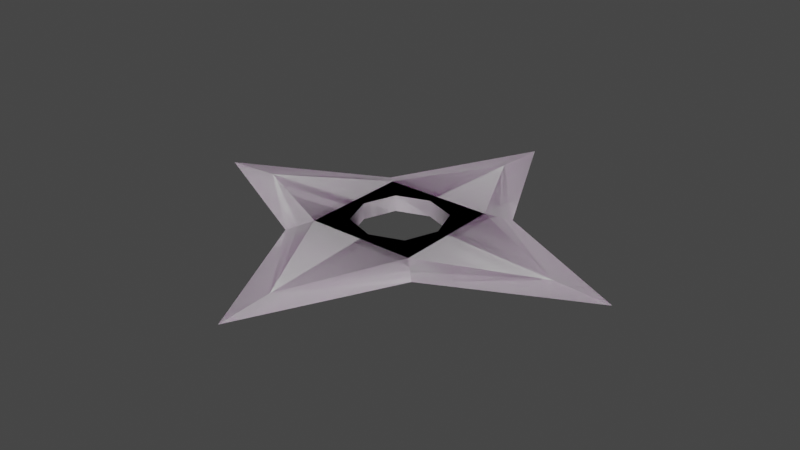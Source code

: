 # Source: ShurikenAnim.blend  (saved by Blender 2.90.8; exported with 4.5.12 LTS)
import bpy
from mathutils import Matrix  # noqa: F401  (used for matrix-valued properties, if any)

bpy.ops.wm.read_factory_settings(use_empty=True)
scene = bpy.context.scene
scene.name = 'Scene'

# ---- collections
col_collection = bpy.data.collections.new('Collection'); scene.collection.children.link(col_collection)

# ---- images (referenced by path relative to the original .blend; pixels are not part of the script)
import os
ASSET_DIR = os.environ.get("B2B_ASSET_DIR", "")  # directory of the original .blend (textures are referenced by path, not embedded)
HERE = os.path.dirname(os.path.abspath(__file__))  # packed textures are extracted next to this script under _unpacked/

def load_image(name, relpath, width, height, colorspace="sRGB"):
    """Load a texture the original file referenced (path relative to the .blend, or extracted next to this script)."""
    p = next((c for c in (os.path.join(HERE, relpath), os.path.join(ASSET_DIR, relpath)) if relpath and os.path.exists(c)), "")
    if p:
        img = bpy.data.images.load(p, check_existing=True)
        img.name = name
    else:  # same state as the original file: an image datablock whose file is absent (Cycles renders it pink)
        img = bpy.data.images.new(name, width, height)
        img.source = "FILE"
        img.filepath = "//" + (relpath or name)
    img.colorspace_settings.name = colorspace
    return img
img_weapons_basecolor = load_image('Weapons_BaseColor', 'Katana_BaseColor.png', 1024, 1024, 'sRGB')
img_weapons_normal = load_image('Weapons_Normal', 'Weapons_M_Weapons_Normal.png', 1024, 1024, 'Non-Color')

# ---- materials (node trees are filled in below, after node groups)
mat_material_001 = bpy.data.materials.new('Material.001')
mat_material_001.use_transparent_shadow = False
mat_weapons_inst = bpy.data.materials.new('Weapons_Inst')
mat_weapons_inst.use_transparent_shadow = False
mat_weapons_inst.roughness = 0.5528
mat_weapons_inst.specular_intensity = 1.0
mat_weapons_inst.metallic = 1.0

# ---- material node trees
mat_material_001.use_nodes = True; mat_material_001.node_tree.nodes.clear()
_N = mat_material_001.node_tree.nodes; _L = mat_material_001.node_tree.links
n0 = _N.new('ShaderNodeBsdfPrincipled'); n0.name = 'Principled BSDF'; n0.location = (10, 300)
n0.distribution = 'GGX'
n0.subsurface_method = 'BURLEY'
n0.inputs[3].default_value = 1.45
n0.inputs[27].default_value = (0.0, 0.0, 0.0, 1.0)
n0.inputs[28].default_value = 1.0
n1 = _N.new('ShaderNodeOutputMaterial'); n1.name = 'Material Output'; n1.location = (300, 300)
_L.new(n0.outputs[0], n1.inputs[0])
n1.is_active_output = True
mat_weapons_inst.use_nodes = True; mat_weapons_inst.node_tree.nodes.clear()
_N = mat_weapons_inst.node_tree.nodes; _L = mat_weapons_inst.node_tree.links
n0 = _N.new('ShaderNodeBsdfPrincipled'); n0.name = 'Principled BSDF'; n0.location = (10, 300)
n0.distribution = 'GGX'
n0.subsurface_method = 'BURLEY'
n0.inputs[1].default_value = 1.0
n0.inputs[2].default_value = 0.5528
n0.inputs[3].default_value = 1.45
n0.inputs[13].default_value = 1.0
n0.inputs[27].default_value = (0.0, 0.0, 0.0, 1.0)
n0.inputs[28].default_value = 1.0
n1 = _N.new('ShaderNodeOutputMaterial'); n1.name = 'Material Output'; n1.location = (300, 300)
n2 = _N.new('ShaderNodeNormalMap'); n2.name = 'Normal Map'; n2.location = (-300, -300)
n2.label = 'Normal/Map'
n3 = _N.new('ShaderNodeTexImage'); n3.name = 'Image Texture'; n3.location = (-300, 600)
n3.image = img_weapons_basecolor
n4 = _N.new('ShaderNodeTexImage'); n4.name = 'Image Texture.001'; n4.location = (-600, -900)
n4.image = img_weapons_normal
_L.new(n0.outputs[0], n1.inputs[0])
_L.new(n2.outputs[0], n0.inputs[5])
_L.new(n3.outputs[0], n0.inputs[0])
_L.new(n4.outputs[0], n2.inputs[1])
n1.is_active_output = True

# ---- world
world_world = bpy.data.worlds.new('World'); scene.world = world_world
world_world.use_nodes = True; world_world.node_tree.nodes.clear()
_N = world_world.node_tree.nodes; _L = world_world.node_tree.links
n0 = _N.new('ShaderNodeOutputWorld'); n0.name = 'World Output'; n0.location = (300, 300)
n1 = _N.new('ShaderNodeBackground'); n1.name = 'Background'; n1.location = (10, 300)
n1.inputs[0].default_value = (0.05088, 0.05088, 0.05088, 1.0)
_L.new(n1.outputs[0], n0.inputs[0])
n0.is_active_output = True
world_world.color = (0.05088, 0.05088, 0.05088)
world_world.use_sun_shadow = False
world_world.sun_shadow_jitter_overblur = 0.0

# ---- meshes
me_mesh_120 = bpy.data.meshes.new('mesh.120')
me_mesh_120.from_pydata([(5.771, 5.771, 0.2156), (0.0, 12.94, 0.4312), (4.312, 4.312, 0.8518), (0.0, 17.31, 0.2156), (5.771, -5.771, 0.2156), (12.94, -2.64e-17, 0.4312), (4.312, -4.312, 0.8518), (17.31, -1.188e-08, 0.2156), (-4.312, -4.312, 0.8518), (-12.94, -2.64e-17, 0.4312), (-5.771, -5.771, 0.2156), (-17.31, -1.188e-08, 0.2156), (0.0, -17.31, 0.2156), (0.0, -12.94, 0.4312), (-5.771, 5.771, 0.2156), (-4.312, 4.312, 0.8518), (0.0, 12.94, 7.921e-16), (4.312, 4.312, -0.4206), (12.94, 0.0, 0.0), (4.312, -4.312, -0.4206), (-12.94, 0.0, 0.0), (-4.312, -4.312, -0.4206), (0.0, -12.94, -7.921e-16), (-4.312, 4.312, -0.4206), (2.529, 2.529, 0.8518), (1.142e-08, 3.444, 0.8518), (0.0, 3.444, -0.4206), (-2.529, 2.529, 0.8518), (2.529, 2.529, -0.4206), (-2.529, 2.529, -0.4206), (3.444, 5.451e-08, 0.8518), (-3.444, 5.451e-08, 0.8518), (3.444, -6.852e-08, -0.4206), (-3.444, -6.852e-08, -0.4206), (2.529, -2.529, 0.8518), (-2.529, -2.529, 0.8518), (2.529, -2.529, -0.4206), (-2.529, -2.529, -0.4206), (1.142e-08, -3.444, 0.8518), (0.0, -3.444, -0.4206), (4.312, 6.465e-08, 0.8518), (3.871e-09, -4.312, 0.8518), (-4.312, 6.465e-08, 0.8518), (3.871e-09, 4.312, 0.8518), (0.0, 4.312, -0.4206), (4.312, -6.852e-08, -0.4206), (-4.312, -6.852e-08, -0.4206), (0.0, -4.312, -0.4206)], [], [(0, 1, 2), (1, 0, 3), (4, 5, 6), (5, 4, 7), (8, 9, 10), (11, 10, 9), (12, 4, 13), (13, 4, 6), (7, 0, 5), (5, 0, 2), (14, 9, 15), (9, 14, 11), (3, 14, 1), (15, 1, 14), (13, 10, 12), (10, 13, 8), (0, 16, 3), (16, 0, 17), (4, 18, 7), (18, 4, 19), (10, 11, 20), (20, 21, 10), (4, 12, 22), (22, 19, 4), (0, 18, 17), (0, 7, 18), (14, 20, 11), (20, 14, 23), (14, 3, 16), (16, 23, 14), (10, 22, 12), (22, 10, 21), (24, 25, 26), (27, 26, 25), (24, 26, 28), (26, 27, 29), (30, 24, 28), (31, 29, 27), (30, 28, 32), (29, 31, 33), (34, 30, 32), (35, 33, 31), (34, 32, 36), (33, 35, 37), (38, 34, 36), (35, 39, 37), (38, 36, 39), (39, 35, 38), (6, 5, 40), (5, 2, 40), (40, 34, 6), (34, 40, 30), (40, 24, 30), (40, 2, 24), (41, 6, 34), (13, 6, 41), (34, 38, 41), (41, 8, 13), (35, 41, 38), (41, 35, 8), (42, 8, 35), (9, 8, 42), (42, 35, 31), (42, 15, 9), (27, 42, 31), (42, 27, 15), (15, 27, 43), (1, 15, 43), (43, 2, 1), (43, 24, 2), (43, 27, 25), (24, 43, 25), (16, 17, 44), (44, 23, 16), (28, 44, 17), (44, 28, 26), (26, 29, 44), (29, 23, 44), (45, 28, 17), (45, 17, 18), (28, 45, 32), (45, 18, 19), (45, 36, 32), (36, 45, 19), (29, 46, 23), (46, 29, 33), (20, 23, 46), (37, 46, 33), (46, 21, 20), (21, 46, 37), (19, 47, 36), (37, 47, 21), (47, 19, 22), (22, 21, 47), (47, 37, 39), (36, 47, 39)])
me_mesh_120.polygons.foreach_set('use_smooth', [True] * 96)
_k = set([(0, 2), (0, 3), (0, 7), (0, 17), (1, 2), (1, 3), (1, 15), (2, 5), (3, 14), (3, 16), (4, 6), (4, 7), (4, 12), (4, 19), (5, 6), (5, 7), (6, 13), (7, 18), (8, 9), (8, 10), (8, 13), (9, 11), (9, 15), (10, 11), (10, 12), (10, 21), (11, 14), (11, 20), (12, 13), (12, 22), (14, 15), (14, 23), (16, 17), (16, 23), (17, 18), (18, 19), (19, 22), (20, 21), (20, 23), (21, 22), (24, 25), (24, 30), (25, 27), (26, 28), (26, 29), (27, 31), (28, 32), (29, 33), (30, 34), (31, 35), (32, 36), (33, 37), (34, 38), (35, 38), (36, 39), (37, 39)])
me_mesh_120.attributes.new('sharp_edge', 'BOOLEAN', 'EDGE').data.foreach_set('value', [ (min(e.vertices), max(e.vertices)) in _k for e in me_mesh_120.edges])
_uv = me_mesh_120.uv_layers.new(name='UVmap_0')
_uv.uv.foreach_set('vector', [0.8638, 0.9431, 0.7793, 0.9526, 0.8633, 0.9233, 0.7793, 0.9526, 0.8638, 0.9431, 0.7515, 0.9816, 0.9385, 0.8663, 0.9478, 0.9501, 0.9185, 0.8667, 0.9478, 0.9501, 0.9385, 0.8663, 0.9766, 0.978, 0.8623, 0.8113, 0.7778, 0.7839, 0.8618, 0.7915, 0.7485, 0.7557, 0.8618, 0.7915, 0.7778, 0.7839, 0.9736, 0.7539, 0.9385, 0.8663, 0.9458, 0.7826, 0.9458, 0.7826, 0.9385, 0.8663, 0.9185, 0.8667, 0.9766, 0.978, 0.8638, 0.9431, 0.9478, 0.9501, 0.9478, 0.9501, 0.8638, 0.9431, 0.8633, 0.9233, 0.7866, 0.8682, 0.7778, 0.7839, 0.8066, 0.8679, 0.7778, 0.7839, 0.7866, 0.8682, 0.7485, 0.7557, 0.7515, 0.9816, 0.7866, 0.8682, 0.7793, 0.9526, 0.8066, 0.8679, 0.7793, 0.9526, 0.7866, 0.8682, 0.9458, 0.7826, 0.8618, 0.7915, 0.9736, 0.7539, 0.8618, 0.7915, 0.9458, 0.7826, 0.8623, 0.8113, 0.6021, 0.9451, 0.6865, 0.9563, 0.7144, 0.9861, 0.6865, 0.9563, 0.6021, 0.9451, 0.6025, 0.9251, 0.5249, 0.8688, 0.5176, 0.954, 0.489, 0.9828, 0.5176, 0.954, 0.5249, 0.8688, 0.5454, 0.8691, 0.604, 0.7944, 0.7173, 0.7568, 0.6885, 0.7856, 0.6885, 0.7856, 0.604, 0.8145, 0.604, 0.7944, 0.5249, 0.8688, 0.4919, 0.7534, 0.5195, 0.7833, 0.5195, 0.7833, 0.5454, 0.8691, 0.5249, 0.8688, 0.6021, 0.9451, 0.5176, 0.954, 0.6025, 0.9251, 0.6021, 0.9451, 0.489, 0.9828, 0.5176, 0.954, 0.6816, 0.8708, 0.6885, 0.7856, 0.7173, 0.7568, 0.6885, 0.7856, 0.6816, 0.8708, 0.6606, 0.8705, 0.6816, 0.8708, 0.7144, 0.9861, 0.6865, 0.9563, 0.6865, 0.9563, 0.6606, 0.8705, 0.6816, 0.8708, 0.604, 0.7944, 0.5195, 0.7833, 0.4919, 0.7534, 0.5195, 0.7833, 0.604, 0.7944, 0.604, 0.8145, 0.6025, 0.8917, 0.6196, 0.8849, 0.626, 0.8917, 0.6279, 0.8701, 0.626, 0.8917, 0.6196, 0.8849, 0.6025, 0.8917, 0.626, 0.8917, 0.6025, 0.9011, 0.626, 0.8917, 0.6279, 0.8701, 0.6367, 0.8702, 0.5859, 0.8846, 0.6025, 0.8917, 0.6025, 0.9011, 0.6201, 0.855, 0.6367, 0.8702, 0.6279, 0.8701, 0.5859, 0.8846, 0.6025, 0.9011, 0.5801, 0.8913, 0.6367, 0.8702, 0.6201, 0.855, 0.6265, 0.8484, 0.5786, 0.8695, 0.5859, 0.8846, 0.5801, 0.8913, 0.6035, 0.8479, 0.6265, 0.8484, 0.6201, 0.855, 0.5786, 0.8695, 0.5801, 0.8913, 0.5698, 0.8694, 0.6265, 0.8484, 0.6035, 0.8479, 0.6035, 0.8385, 0.5864, 0.8547, 0.5786, 0.8695, 0.5698, 0.8694, 0.6035, 0.8479, 0.5806, 0.8479, 0.6035, 0.8385, 0.5864, 0.8547, 0.5698, 0.8694, 0.5806, 0.8479, 0.5806, 0.8479, 0.6035, 0.8479, 0.5864, 0.8547, 0.9185, 0.8667, 0.9478, 0.9501, 0.8911, 0.8949, 0.9478, 0.9501, 0.8633, 0.9233, 0.8911, 0.8949, 0.8911, 0.8949, 0.8955, 0.8669, 0.9185, 0.8667, 0.8955, 0.8669, 0.8911, 0.8949, 0.8853, 0.8893, 0.8911, 0.8949, 0.8633, 0.9001, 0.8853, 0.8893, 0.8911, 0.8949, 0.8633, 0.9233, 0.8633, 0.9001, 0.8901, 0.839, 0.9185, 0.8667, 0.8955, 0.8669, 0.9458, 0.7826, 0.9185, 0.8667, 0.8901, 0.839, 0.8955, 0.8669, 0.8848, 0.8447, 0.8901, 0.839, 0.8901, 0.839, 0.8623, 0.8113, 0.9458, 0.7826, 0.8623, 0.8345, 0.8901, 0.839, 0.8848, 0.8447, 0.8901, 0.839, 0.8623, 0.8345, 0.8623, 0.8113, 0.8345, 0.8396, 0.8623, 0.8113, 0.8623, 0.8345, 0.7778, 0.7839, 0.8623, 0.8113, 0.8345, 0.8396, 0.8345, 0.8396, 0.8623, 0.8345, 0.8398, 0.8452, 0.8345, 0.8396, 0.8066, 0.8679, 0.7778, 0.7839, 0.8296, 0.8677, 0.8345, 0.8396, 0.8398, 0.8452, 0.8345, 0.8396, 0.8296, 0.8677, 0.8066, 0.8679, 0.8066, 0.8679, 0.8296, 0.8677, 0.835, 0.8956, 0.7793, 0.9526, 0.8066, 0.8679, 0.835, 0.8956, 0.835, 0.8956, 0.8633, 0.9233, 0.7793, 0.9526, 0.835, 0.8956, 0.8633, 0.9001, 0.8633, 0.9233, 0.835, 0.8956, 0.8296, 0.8677, 0.8403, 0.8898, 0.8633, 0.9001, 0.835, 0.8956, 0.8403, 0.8898, 0.6865, 0.9563, 0.6025, 0.9251, 0.6313, 0.8978, 0.6313, 0.8978, 0.6606, 0.8705, 0.6865, 0.9563, 0.6025, 0.9011, 0.6313, 0.8978, 0.6025, 0.9251, 0.6313, 0.8978, 0.6025, 0.9011, 0.626, 0.8917, 0.626, 0.8917, 0.6367, 0.8702, 0.6313, 0.8978, 0.6367, 0.8702, 0.6606, 0.8705, 0.6313, 0.8978, 0.5742, 0.897, 0.6025, 0.9011, 0.6025, 0.9251, 0.5742, 0.897, 0.6025, 0.9251, 0.5176, 0.954, 0.6025, 0.9011, 0.5742, 0.897, 0.5801, 0.8913, 0.5742, 0.897, 0.5176, 0.954, 0.5454, 0.8691, 0.5742, 0.897, 0.5698, 0.8694, 0.5801, 0.8913, 0.5698, 0.8694, 0.5742, 0.897, 0.5454, 0.8691, 0.6367, 0.8702, 0.6323, 0.8427, 0.6606, 0.8705, 0.6323, 0.8427, 0.6367, 0.8702, 0.6265, 0.8484, 0.6885, 0.7856, 0.6606, 0.8705, 0.6323, 0.8427, 0.6035, 0.8385, 0.6323, 0.8427, 0.6265, 0.8484, 0.6323, 0.8427, 0.604, 0.8145, 0.6885, 0.7856, 0.604, 0.8145, 0.6323, 0.8427, 0.6035, 0.8385, 0.5454, 0.8691, 0.5747, 0.8418, 0.5698, 0.8694, 0.6035, 0.8385, 0.5747, 0.8418, 0.604, 0.8145, 0.5747, 0.8418, 0.5454, 0.8691, 0.5195, 0.7833, 0.5195, 0.7833, 0.604, 0.8145, 0.5747, 0.8418, 0.5747, 0.8418, 0.6035, 0.8385, 0.5806, 0.8479, 0.5698, 0.8694, 0.5747, 0.8418, 0.5806, 0.8479])
_uv.active_render = True
_uv = me_mesh_120.uv_layers.new(name='vertex_anim')
_uv.uv.foreach_set('vector', [0.01042, 0.502, 0.03125, 0.502, 0.05208, 0.502, 0.03125, 0.502, 0.01042, 0.502, 0.07292, 0.502, 0.09375, 0.502, 0.1146, 0.502, 0.1354, 0.502, 0.1146, 0.502, 0.09375, 0.502, 0.1562, 0.502, 0.1771, 0.502, 0.1979, 0.502, 0.2188, 0.502, 0.2396, 0.502, 0.2188, 0.502, 0.1979, 0.502, 0.2604, 0.502, 0.09375, 0.502, 0.2812, 0.502, 0.2812, 0.502, 0.09375, 0.502, 0.1354, 0.502, 0.1562, 0.502, 0.01042, 0.502, 0.1146, 0.502, 0.1146, 0.502, 0.01042, 0.502, 0.05208, 0.502, 0.3021, 0.502, 0.1979, 0.502, 0.3229, 0.502, 0.1979, 0.502, 0.3021, 0.502, 0.2396, 0.502, 0.07292, 0.502, 0.3021, 0.502, 0.03125, 0.502, 0.3229, 0.502, 0.03125, 0.502, 0.3021, 0.502, 0.2812, 0.502, 0.2188, 0.502, 0.2604, 0.502, 0.2188, 0.502, 0.2812, 0.502, 0.1771, 0.502, 0.01042, 0.502, 0.3438, 0.502, 0.07292, 0.502, 0.3438, 0.502, 0.01042, 0.502, 0.3646, 0.502, 0.09375, 0.502, 0.3854, 0.502, 0.1562, 0.502, 0.3854, 0.502, 0.09375, 0.502, 0.4062, 0.502, 0.2188, 0.502, 0.2396, 0.502, 0.4271, 0.502, 0.4271, 0.502, 0.4479, 0.502, 0.2188, 0.502, 0.09375, 0.502, 0.2604, 0.502, 0.4688, 0.502, 0.4688, 0.502, 0.4062, 0.502, 0.09375, 0.502, 0.01042, 0.502, 0.3854, 0.502, 0.3646, 0.502, 0.01042, 0.502, 0.1562, 0.502, 0.3854, 0.502, 0.3021, 0.502, 0.4271, 0.502, 0.2396, 0.502, 0.4271, 0.502, 0.3021, 0.502, 0.4896, 0.502, 0.3021, 0.502, 0.07292, 0.502, 0.3438, 0.502, 0.3438, 0.502, 0.4896, 0.502, 0.3021, 0.502, 0.2188, 0.502, 0.4688, 0.502, 0.2604, 0.502, 0.4688, 0.502, 0.2188, 0.502, 0.4479, 0.502, 0.5104, 0.502, 0.5312, 0.502, 0.5521, 0.502, 0.5729, 0.502, 0.5521, 0.502, 0.5312, 0.502, 0.5104, 0.502, 0.5521, 0.502, 0.5938, 0.502, 0.5521, 0.502, 0.5729, 0.502, 0.6146, 0.502, 0.6354, 0.502, 0.5104, 0.502, 0.5938, 0.502, 0.6562, 0.502, 0.6146, 0.502, 0.5729, 0.502, 0.6354, 0.502, 0.5938, 0.502, 0.6771, 0.502, 0.6146, 0.502, 0.6562, 0.502, 0.6979, 0.502, 0.7188, 0.502, 0.6354, 0.502, 0.6771, 0.502, 0.7396, 0.502, 0.6979, 0.502, 0.6562, 0.502, 0.7188, 0.502, 0.6771, 0.502, 0.7604, 0.502, 0.6979, 0.502, 0.7396, 0.502, 0.7812, 0.502, 0.8021, 0.502, 0.7188, 0.502, 0.7604, 0.502, 0.7396, 0.502, 0.8229, 0.502, 0.7812, 0.502, 0.8021, 0.502, 0.7604, 0.502, 0.8229, 0.502, 0.8229, 0.502, 0.7396, 0.502, 0.8021, 0.502, 0.1354, 0.502, 0.1146, 0.502, 0.8438, 0.502, 0.1146, 0.502, 0.05208, 0.502, 0.8438, 0.502, 0.8438, 0.502, 0.7188, 0.502, 0.1354, 0.502, 0.7188, 0.502, 0.8438, 0.502, 0.6354, 0.502, 0.8438, 0.502, 0.5104, 0.502, 0.6354, 0.502, 0.8438, 0.502, 0.05208, 0.502, 0.5104, 0.502, 0.8646, 0.502, 0.1354, 0.502, 0.7188, 0.502, 0.2812, 0.502, 0.1354, 0.502, 0.8646, 0.502, 0.7188, 0.502, 0.8021, 0.502, 0.8646, 0.502, 0.8646, 0.502, 0.1771, 0.502, 0.2812, 0.502, 0.7396, 0.502, 0.8646, 0.502, 0.8021, 0.502, 0.8646, 0.502, 0.7396, 0.502, 0.1771, 0.502, 0.8854, 0.502, 0.1771, 0.502, 0.7396, 0.502, 0.1979, 0.502, 0.1771, 0.502, 0.8854, 0.502, 0.8854, 0.502, 0.7396, 0.502, 0.6562, 0.502, 0.8854, 0.502, 0.3229, 0.502, 0.1979, 0.502, 0.5729, 0.502, 0.8854, 0.502, 0.6562, 0.502, 0.8854, 0.502, 0.5729, 0.502, 0.3229, 0.502, 0.3229, 0.502, 0.5729, 0.502, 0.9062, 0.502, 0.03125, 0.502, 0.3229, 0.502, 0.9062, 0.502, 0.9062, 0.502, 0.05208, 0.502, 0.03125, 0.502, 0.9062, 0.502, 0.5104, 0.502, 0.05208, 0.502, 0.9062, 0.502, 0.5729, 0.502, 0.5312, 0.502, 0.5104, 0.502, 0.9062, 0.502, 0.5312, 0.502, 0.3438, 0.502, 0.3646, 0.502, 0.9271, 0.502, 0.9271, 0.502, 0.4896, 0.502, 0.3438, 0.502, 0.5938, 0.502, 0.9271, 0.502, 0.3646, 0.502, 0.9271, 0.502, 0.5938, 0.502, 0.5521, 0.502, 0.5521, 0.502, 0.6146, 0.502, 0.9271, 0.502, 0.6146, 0.502, 0.4896, 0.502, 0.9271, 0.502, 0.9479, 0.502, 0.5938, 0.502, 0.3646, 0.502, 0.9479, 0.502, 0.3646, 0.502, 0.3854, 0.502, 0.5938, 0.502, 0.9479, 0.502, 0.6771, 0.502, 0.9479, 0.502, 0.3854, 0.502, 0.4062, 0.502, 0.9479, 0.502, 0.7604, 0.502, 0.6771, 0.502, 0.7604, 0.502, 0.9479, 0.502, 0.4062, 0.502, 0.6146, 0.502, 0.9688, 0.502, 0.4896, 0.502, 0.9688, 0.502, 0.6146, 0.502, 0.6979, 0.502, 0.4271, 0.502, 0.4896, 0.502, 0.9688, 0.502, 0.7812, 0.502, 0.9688, 0.502, 0.6979, 0.502, 0.9688, 0.502, 0.4479, 0.502, 0.4271, 0.502, 0.4479, 0.502, 0.9688, 0.502, 0.7812, 0.502, 0.4062, 0.502, 0.9896, 0.502, 0.7604, 0.502, 0.7812, 0.502, 0.9896, 0.502, 0.4479, 0.502, 0.9896, 0.502, 0.4062, 0.502, 0.4688, 0.502, 0.4688, 0.502, 0.4479, 0.502, 0.9896, 0.502, 0.9896, 0.502, 0.7812, 0.502, 0.8229, 0.502, 0.7604, 0.502, 0.9896, 0.502, 0.8229, 0.502])
me_mesh_120.materials.append(mat_material_001)
me_mesh_120.use_remesh_fix_poles = True
me_mesh_120.use_remesh_preserve_attributes = False
me_mesh_120.use_mirror_vertex_groups = False
me_mesh_120.update()
me_mesh_120.normals_split_custom_set([tuple(v) for v in zip(*[iter([0.1648, 0.102, 0.981, 0.1648, 0.102, 0.981, 0.1648, 0.102, 0.981, 0.1648, 0.102, 0.981, 0.1648, 0.102, 0.981, 0.1648, 0.102, 0.981, 0.102, -0.1648, 0.981, 0.102, -0.1648, 0.981, 0.1021, -0.1648, 0.981, 0.102, -0.1648, 0.981, 0.102, -0.1648, 0.981, 0.102, -0.1648, 0.981, -0.102, -0.1648, 0.981, -0.102, -0.1648, 0.981, -0.102, -0.1648, 0.981, -0.102, -0.1648, 0.981, -0.102, -0.1648, 0.981, -0.102, -0.1648, 0.981, 0.1648, -0.102, 0.981, 0.1648, -0.102, 0.981, 0.1648, -0.102, 0.981, 0.1648, -0.102, 0.981, 0.1648, -0.102, 0.981, 0.1648, -0.102, 0.981, 0.102, 0.1648, 0.981, 0.102, 0.1648, 0.981, 0.102, 0.1648, 0.981, 0.102, 0.1648, 0.981, 0.102, 0.1648, 0.981, 0.102, 0.1648, 0.981, -0.102, 0.1648, 0.981, -0.102, 0.1648, 0.981, -0.102, 0.1648, 0.981, -0.102, 0.1648, 0.981, -0.102, 0.1648, 0.981, -0.102, 0.1648, 0.981, -0.1648, 0.102, 0.981, -0.1648, 0.102, 0.981, -0.1648, 0.102, 0.981, -0.1648, 0.102, 0.981, -0.1648, 0.102, 0.981, -0.1648, 0.102, 0.981, -0.1648, -0.102, 0.981, -0.1648, -0.102, 0.981, -0.1648, -0.102, 0.981, -0.1648, -0.102, 0.981, -0.1648, -0.102, 0.981, -0.1648, -0.1021, 0.981, 0.1648, 0.102, -0.981, 0.1648, 0.102, -0.981, 0.1648, 0.102, -0.981, 0.1648, 0.102, -0.981, 0.1648, 0.102, -0.981, 0.1648, 0.102, -0.981, 0.102, -0.1648, -0.981, 0.102, -0.1648, -0.981, 0.102, -0.1648, -0.981, 0.102, -0.1648, -0.981, 0.102, -0.1648, -0.981, 0.102, -0.1648, -0.981, -0.102, -0.1648, -0.981, -0.102, -0.1648, -0.981, -0.102, -0.1648, -0.981, -0.102, -0.1648, -0.981, -0.102, -0.1648, -0.981, -0.102, -0.1648, -0.981, 0.1648, -0.102, -0.981, 0.1648, -0.102, -0.981, 0.1648, -0.102, -0.981, 0.1648, -0.102, -0.981, 0.1648, -0.102, -0.981, 0.1648, -0.102, -0.981, 0.102, 0.1648, -0.981, 0.102, 0.1648, -0.981, 0.1021, 0.1648, -0.981, 0.102, 0.1648, -0.981, 0.102, 0.1648, -0.981, 0.102, 0.1648, -0.981, -0.102, 0.1648, -0.981, -0.102, 0.1648, -0.981, -0.102, 0.1648, -0.981, -0.102, 0.1648, -0.981, -0.102, 0.1648, -0.981, -0.102, 0.1648, -0.981, -0.1648, 0.102, -0.981, -0.1648, 0.102, -0.981, -0.1648, 0.102, -0.981, -0.1648, 0.102, -0.981, -0.1648, 0.1021, -0.981, -0.1648, 0.102, -0.981, -0.1648, -0.102, -0.981, -0.1648, -0.102, -0.981, -0.1648, -0.102, -0.981, -0.1648, -0.102, -0.981, -0.1648, -0.102, -0.981, -0.1648, -0.102, -0.981, -0.7071, -0.7071, 3.017e-07, -2.018e-08, -1.0, 1.203e-15, 5.045e-09, -1.0, 1.668e-07, 0.7071, -0.7071, 2.946e-07, 5.045e-09, -1.0, 1.668e-07, -2.018e-08, -1.0, 1.203e-15, -0.7071, -0.7071, 3.017e-07, 5.045e-09, -1.0, 1.668e-07, -0.7071, -0.7071, 3.631e-07, 5.045e-09, -1.0, 1.668e-07, 0.7071, -0.7071, 2.946e-07, 0.7071, -0.7071, 3.631e-07, -1.0, 6.578e-06, 2.085e-08, -0.7071, -0.7071, 3.017e-07, -0.7071, -0.7071, 3.631e-07, 1.0, 6.583e-06, 2.085e-08, 0.7071, -0.7071, 3.631e-07, 0.7071, -0.7071, 2.946e-07, -1.0, 6.578e-06, 2.085e-08, -0.7071, -0.7071, 3.631e-07, -1.0, -6.517e-06, -2.085e-08, 0.7071, -0.7071, 3.631e-07, 1.0, 6.583e-06, 2.085e-08, 1.0, -6.502e-06, -2.085e-08, -0.7071, 0.7071, -3.631e-07, -1.0, 6.578e-06, 2.085e-08, -1.0, -6.517e-06, -2.085e-08, 0.7071, 0.7071, -1.419e-07, 1.0, -6.502e-06, -2.085e-08, 1.0, 6.583e-06, 2.085e-08, -0.7071, 0.7071, -3.631e-07, -1.0, -6.517e-06, -2.085e-08, -0.7071, 0.7071, -2.982e-07, 1.0, -6.502e-06, -2.085e-08, 0.7071, 0.7071, -1.419e-07, 0.7071, 0.7071, -7.695e-08, 6.881e-06, 1.0, -3.798e-07, -0.7071, 0.7071, -3.631e-07, -0.7071, 0.7071, -2.982e-07, 0.7071, 0.7071, -1.419e-07, -6.82e-06, 1.0, -2.13e-07, 0.7071, 0.7071, -7.695e-08, 6.881e-06, 1.0, -3.798e-07, -0.7071, 0.7071, -2.982e-07, -6.82e-06, 1.0, -2.13e-07, -6.82e-06, 1.0, -2.13e-07, 0.7071, 0.7071, -1.419e-07, 6.881e-06, 1.0, -3.798e-07, 0.01577, -0.01577, 0.9998, 0.04717, -3.056e-08, 0.9989, 0.02378, -1.181e-07, 0.9997, 0.04717, -3.056e-08, 0.9989, 0.01577, 0.01577, 0.9998, 0.02378, -1.181e-07, 0.9997, 0.02378, -1.181e-07, 0.9997, -5.695e-07, 3.208e-07, 1.0, 0.01577, -0.01577, 0.9998, -5.695e-07, 3.208e-07, 1.0, 0.02378, -1.181e-07, 0.9997, 3.297e-07, -1.261e-06, 1.0, 0.02378, -1.181e-07, 0.9997, 7.549e-07, 4.944e-07, 1.0, 3.297e-07, -1.261e-06, 1.0, 0.02378, -1.181e-07, 0.9997, 0.01577, 0.01577, 0.9998, 7.549e-07, 4.944e-07, 1.0, -4.189e-08, -0.02368, 0.9997, 0.01577, -0.01577, 0.9998, -5.695e-07, 3.208e-07, 1.0, -6.636e-09, -0.04717, 0.9989, 0.01577, -0.01577, 0.9998, -4.189e-08, -0.02368, 0.9997, -5.695e-07, 3.208e-07, 1.0, 0.0, 2.128e-06, 1.0, -4.189e-08, -0.02368, 0.9997, -4.189e-08, -0.02368, 0.9997, -0.01577, -0.01577, 0.9998, -6.636e-09, -0.04717, 0.9989, 5.431e-07, 2.918e-07, 1.0, -4.189e-08, -0.02368, 0.9997, 0.0, 2.128e-06, 1.0, -4.189e-08, -0.02368, 0.9997, 5.431e-07, 2.918e-07, 1.0, -0.01577, -0.01577, 0.9998, -0.02368, -4.762e-08, 0.9997, -0.01577, -0.01577, 0.9998, 5.431e-07, 2.918e-07, 1.0, -0.04717, 3.265e-08, 0.9989, -0.01577, -0.01577, 0.9998, -0.02368, -4.762e-08, 0.9997, -0.02368, -4.762e-08, 0.9997, 5.431e-07, 2.918e-07, 1.0, -3.218e-07, -1.261e-06, 1.0, -0.02368, -4.762e-08, 0.9997, -0.01577, 0.01577, 0.9998, -0.04717, 3.265e-08, 0.9989, -7.544e-07, 4.944e-07, 1.0, -0.02368, -4.762e-08, 0.9997, -3.218e-07, -1.261e-06, 1.0, -0.02368, -4.762e-08, 0.9997, -7.544e-07, 4.944e-07, 1.0, -0.01577, 0.01577, 0.9998, -0.01577, 0.01577, 0.9998, -7.544e-07, 4.944e-07, 1.0, 2.782e-08, 0.02378, 0.9997, 3.615e-08, 0.04722, 0.9989, -0.01577, 0.01577, 0.9998, 2.782e-08, 0.02378, 0.9997, 2.782e-08, 0.02378, 0.9997, 0.01577, 0.01577, 0.9998, 3.615e-08, 0.04722, 0.9989, 2.782e-08, 0.02378, 0.9997, 7.549e-07, 4.944e-07, 1.0, 0.01577, 0.01577, 0.9998, 2.782e-08, 0.02378, 0.9997, -7.544e-07, 4.944e-07, 1.0, 0.0, 2.677e-06, 1.0, 7.549e-07, 4.944e-07, 1.0, 2.782e-08, 0.02378, 0.9997, 0.0, 2.677e-06, 1.0, -3.714e-08, 0.04717, -0.9989, 0.01577, 0.01577, -0.9998, -1.905e-07, 0.02368, -0.9997, -1.905e-07, 0.02368, -0.9997, -0.01577, 0.01577, -0.9998, -3.714e-08, 0.04717, -0.9989, -6.772e-07, -4.217e-07, -1.0, -1.905e-07, 0.02368, -0.9997, 0.01577, 0.01577, -0.9998, -1.905e-07, 0.02368, -0.9997, -6.772e-07, -4.217e-07, -1.0, 1.357e-08, -2.196e-06, -1.0, 1.357e-08, -2.196e-06, -1.0, 6.723e-07, -4.217e-07, -1.0, -1.905e-07, 0.02368, -0.9997, 6.723e-07, -4.217e-07, -1.0, -0.01577, 0.01577, -0.9998, -1.905e-07, 0.02368, -0.9997, 0.02378, 1.446e-07, -0.9997, -6.772e-07, -4.217e-07, -1.0, 0.01577, 0.01577, -0.9998, 0.02378, 1.446e-07, -0.9997, 0.01577, 0.01577, -0.9998, 0.04717, 4.016e-09, -0.9989, -6.772e-07, -4.217e-07, -1.0, 0.02378, 1.446e-07, -0.9997, 0.0, 1.344e-06, -1.0, 0.02378, 1.446e-07, -0.9997, 0.04717, 4.016e-09, -0.9989, 0.01577, -0.01577, -0.9998, 0.02378, 1.446e-07, -0.9997, 6.821e-07, -4.217e-07, -1.0, 0.0, 1.344e-06, -1.0, 6.821e-07, -4.217e-07, -1.0, 0.02378, 1.446e-07, -0.9997, 0.01577, -0.01577, -0.9998, 6.723e-07, -4.217e-07, -1.0, -0.02368, 7.472e-08, -0.9997, -0.01577, 0.01577, -0.9998, -0.02368, 7.472e-08, -0.9997, 6.723e-07, -4.217e-07, -1.0, 0.0, 1.344e-06, -1.0, -0.04717, -2.87e-08, -0.9989, -0.01577, 0.01577, -0.9998, -0.02368, 7.472e-08, -0.9997, -6.821e-07, -4.217e-07, -1.0, -0.02368, 7.472e-08, -0.9997, 0.0, 1.344e-06, -1.0, -0.02368, 7.472e-08, -0.9997, -0.01577, -0.01577, -0.9998, -0.04717, -2.87e-08, -0.9989, -0.01577, -0.01577, -0.9998, -0.02368, 7.472e-08, -0.9997, -6.821e-07, -4.217e-07, -1.0, 0.01577, -0.01577, -0.9998, -3.731e-08, -0.02378, -0.9997, 6.821e-07, -4.217e-07, -1.0, -6.821e-07, -4.217e-07, -1.0, -3.731e-08, -0.02378, -0.9997, -0.01577, -0.01577, -0.9998, -3.731e-08, -0.02378, -0.9997, 0.01577, -0.01577, -0.9998, 3.615e-08, -0.04722, -0.9989, 3.615e-08, -0.04722, -0.9989, -0.01577, -0.01577, -0.9998, -3.731e-08, -0.02378, -0.9997, -3.731e-08, -0.02378, -0.9997, -6.821e-07, -4.217e-07, -1.0, 0.0, -2.196e-06, -1.0, 6.821e-07, -4.217e-07, -1.0, -3.731e-08, -0.02378, -0.9997, 0.0, -2.196e-06, -1.0])] * 3)])
me_shuriken = bpy.data.meshes.new('Shuriken')
me_shuriken.from_pydata([(5.771, 5.771, 0.2156), (0.0, 12.94, 0.4312), (4.312, 4.312, 0.8518), (0.0, 17.31, 0.2156), (5.771, -5.771, 0.2156), (12.94, -2.64e-17, 0.4312), (4.312, -4.312, 0.8518), (17.31, -1.188e-08, 0.2156), (-4.312, -4.312, 0.8518), (-12.94, -2.64e-17, 0.4312), (-5.771, -5.771, 0.2156), (-17.31, -1.188e-08, 0.2156), (0.0, -17.31, 0.2156), (0.0, -12.94, 0.4312), (-5.771, 5.771, 0.2156), (-4.312, 4.312, 0.8518), (0.0, 12.94, 7.921e-16), (4.312, 4.312, -0.4206), (12.94, 0.0, 0.0), (4.312, -4.312, -0.4206), (-12.94, 0.0, 0.0), (-4.312, -4.312, -0.4206), (0.0, -12.94, -7.921e-16), (-4.312, 4.312, -0.4206), (2.529, 2.529, 0.8518), (1.142e-08, 3.444, 0.8518), (0.0, 3.444, -0.4206), (-2.529, 2.529, 0.8518), (2.529, 2.529, -0.4206), (-2.529, 2.529, -0.4206), (3.444, 5.451e-08, 0.8518), (-3.444, 5.451e-08, 0.8518), (3.444, -6.852e-08, -0.4206), (-3.444, -6.852e-08, -0.4206), (2.529, -2.529, 0.8518), (-2.529, -2.529, 0.8518), (2.529, -2.529, -0.4206), (-2.529, -2.529, -0.4206), (1.142e-08, -3.444, 0.8518), (0.0, -3.444, -0.4206), (4.312, 6.465e-08, 0.8518), (3.871e-09, -4.312, 0.8518), (-4.312, 6.465e-08, 0.8518), (3.871e-09, 4.312, 0.8518), (0.0, 4.312, -0.4206), (4.312, -6.852e-08, -0.4206), (-4.312, -6.852e-08, -0.4206), (0.0, -4.312, -0.4206)], [], [(0, 1, 2), (1, 0, 3), (4, 5, 6), (5, 4, 7), (8, 9, 10), (11, 10, 9), (12, 4, 13), (13, 4, 6), (7, 0, 5), (5, 0, 2), (14, 9, 15), (9, 14, 11), (3, 14, 1), (15, 1, 14), (13, 10, 12), (10, 13, 8), (0, 16, 3), (16, 0, 17), (4, 18, 7), (18, 4, 19), (10, 11, 20), (20, 21, 10), (4, 12, 22), (22, 19, 4), (0, 18, 17), (0, 7, 18), (14, 20, 11), (20, 14, 23), (14, 3, 16), (16, 23, 14), (10, 22, 12), (22, 10, 21), (24, 25, 26), (27, 26, 25), (24, 26, 28), (26, 27, 29), (30, 24, 28), (31, 29, 27), (30, 28, 32), (29, 31, 33), (34, 30, 32), (35, 33, 31), (34, 32, 36), (33, 35, 37), (38, 34, 36), (35, 39, 37), (38, 36, 39), (39, 35, 38), (6, 5, 40), (5, 2, 40), (40, 34, 6), (34, 40, 30), (40, 24, 30), (40, 2, 24), (41, 6, 34), (13, 6, 41), (34, 38, 41), (41, 8, 13), (35, 41, 38), (41, 35, 8), (42, 8, 35), (9, 8, 42), (42, 35, 31), (42, 15, 9), (27, 42, 31), (42, 27, 15), (15, 27, 43), (1, 15, 43), (43, 2, 1), (43, 24, 2), (43, 27, 25), (24, 43, 25), (16, 17, 44), (44, 23, 16), (28, 44, 17), (44, 28, 26), (26, 29, 44), (29, 23, 44), (45, 28, 17), (45, 17, 18), (28, 45, 32), (45, 18, 19), (45, 36, 32), (36, 45, 19), (29, 46, 23), (46, 29, 33), (20, 23, 46), (37, 46, 33), (46, 21, 20), (21, 46, 37), (19, 47, 36), (37, 47, 21), (47, 19, 22), (22, 21, 47), (47, 37, 39), (36, 47, 39)])
me_shuriken.polygons.foreach_set('use_smooth', [True] * 96)
_k = set([(0, 2), (0, 3), (0, 7), (0, 17), (1, 2), (1, 3), (1, 15), (2, 5), (3, 14), (3, 16), (4, 6), (4, 7), (4, 12), (4, 19), (5, 6), (5, 7), (6, 13), (7, 18), (8, 9), (8, 10), (8, 13), (9, 11), (9, 15), (10, 11), (10, 12), (10, 21), (11, 14), (11, 20), (12, 13), (12, 22), (14, 15), (14, 23), (16, 17), (16, 23), (17, 18), (18, 19), (19, 22), (20, 21), (20, 23), (21, 22), (24, 25), (24, 30), (25, 27), (26, 28), (26, 29), (27, 31), (28, 32), (29, 33), (30, 34), (31, 35), (32, 36), (33, 37), (34, 38), (35, 38), (36, 39), (37, 39)])
me_shuriken.attributes.new('sharp_edge', 'BOOLEAN', 'EDGE').data.foreach_set('value', [ (min(e.vertices), max(e.vertices)) in _k for e in me_shuriken.edges])
_uv = me_shuriken.uv_layers.new(name='UVmap_0')
_uv.uv.foreach_set('vector', [0.8638, 0.9431, 0.7793, 0.9526, 0.8633, 0.9233, 0.7793, 0.9526, 0.8638, 0.9431, 0.7515, 0.9816, 0.9385, 0.8663, 0.9478, 0.9501, 0.9185, 0.8667, 0.9478, 0.9501, 0.9385, 0.8663, 0.9766, 0.978, 0.8623, 0.8113, 0.7778, 0.7839, 0.8618, 0.7915, 0.7485, 0.7557, 0.8618, 0.7915, 0.7778, 0.7839, 0.9736, 0.7539, 0.9385, 0.8663, 0.9458, 0.7826, 0.9458, 0.7826, 0.9385, 0.8663, 0.9185, 0.8667, 0.9766, 0.978, 0.8638, 0.9431, 0.9478, 0.9501, 0.9478, 0.9501, 0.8638, 0.9431, 0.8633, 0.9233, 0.7866, 0.8682, 0.7778, 0.7839, 0.8066, 0.8679, 0.7778, 0.7839, 0.7866, 0.8682, 0.7485, 0.7557, 0.7515, 0.9816, 0.7866, 0.8682, 0.7793, 0.9526, 0.8066, 0.8679, 0.7793, 0.9526, 0.7866, 0.8682, 0.9458, 0.7826, 0.8618, 0.7915, 0.9736, 0.7539, 0.8618, 0.7915, 0.9458, 0.7826, 0.8623, 0.8113, 0.6021, 0.9451, 0.6865, 0.9563, 0.7144, 0.9861, 0.6865, 0.9563, 0.6021, 0.9451, 0.6025, 0.9251, 0.5249, 0.8688, 0.5176, 0.954, 0.489, 0.9828, 0.5176, 0.954, 0.5249, 0.8688, 0.5454, 0.8691, 0.604, 0.7944, 0.7173, 0.7568, 0.6885, 0.7856, 0.6885, 0.7856, 0.604, 0.8145, 0.604, 0.7944, 0.5249, 0.8688, 0.4919, 0.7534, 0.5195, 0.7833, 0.5195, 0.7833, 0.5454, 0.8691, 0.5249, 0.8688, 0.6021, 0.9451, 0.5176, 0.954, 0.6025, 0.9251, 0.6021, 0.9451, 0.489, 0.9828, 0.5176, 0.954, 0.6816, 0.8708, 0.6885, 0.7856, 0.7173, 0.7568, 0.6885, 0.7856, 0.6816, 0.8708, 0.6606, 0.8705, 0.6816, 0.8708, 0.7144, 0.9861, 0.6865, 0.9563, 0.6865, 0.9563, 0.6606, 0.8705, 0.6816, 0.8708, 0.604, 0.7944, 0.5195, 0.7833, 0.4919, 0.7534, 0.5195, 0.7833, 0.604, 0.7944, 0.604, 0.8145, 0.6025, 0.8917, 0.6196, 0.8849, 0.626, 0.8917, 0.6279, 0.8701, 0.626, 0.8917, 0.6196, 0.8849, 0.6025, 0.8917, 0.626, 0.8917, 0.6025, 0.9011, 0.626, 0.8917, 0.6279, 0.8701, 0.6367, 0.8702, 0.5859, 0.8846, 0.6025, 0.8917, 0.6025, 0.9011, 0.6201, 0.855, 0.6367, 0.8702, 0.6279, 0.8701, 0.5859, 0.8846, 0.6025, 0.9011, 0.5801, 0.8913, 0.6367, 0.8702, 0.6201, 0.855, 0.6265, 0.8484, 0.5786, 0.8695, 0.5859, 0.8846, 0.5801, 0.8913, 0.6035, 0.8479, 0.6265, 0.8484, 0.6201, 0.855, 0.5786, 0.8695, 0.5801, 0.8913, 0.5698, 0.8694, 0.6265, 0.8484, 0.6035, 0.8479, 0.6035, 0.8385, 0.5864, 0.8547, 0.5786, 0.8695, 0.5698, 0.8694, 0.6035, 0.8479, 0.5806, 0.8479, 0.6035, 0.8385, 0.5864, 0.8547, 0.5698, 0.8694, 0.5806, 0.8479, 0.5806, 0.8479, 0.6035, 0.8479, 0.5864, 0.8547, 0.9185, 0.8667, 0.9478, 0.9501, 0.8911, 0.8949, 0.9478, 0.9501, 0.8633, 0.9233, 0.8911, 0.8949, 0.8911, 0.8949, 0.8955, 0.8669, 0.9185, 0.8667, 0.8955, 0.8669, 0.8911, 0.8949, 0.8853, 0.8893, 0.8911, 0.8949, 0.8633, 0.9001, 0.8853, 0.8893, 0.8911, 0.8949, 0.8633, 0.9233, 0.8633, 0.9001, 0.8901, 0.839, 0.9185, 0.8667, 0.8955, 0.8669, 0.9458, 0.7826, 0.9185, 0.8667, 0.8901, 0.839, 0.8955, 0.8669, 0.8848, 0.8447, 0.8901, 0.839, 0.8901, 0.839, 0.8623, 0.8113, 0.9458, 0.7826, 0.8623, 0.8345, 0.8901, 0.839, 0.8848, 0.8447, 0.8901, 0.839, 0.8623, 0.8345, 0.8623, 0.8113, 0.8345, 0.8396, 0.8623, 0.8113, 0.8623, 0.8345, 0.7778, 0.7839, 0.8623, 0.8113, 0.8345, 0.8396, 0.8345, 0.8396, 0.8623, 0.8345, 0.8398, 0.8452, 0.8345, 0.8396, 0.8066, 0.8679, 0.7778, 0.7839, 0.8296, 0.8677, 0.8345, 0.8396, 0.8398, 0.8452, 0.8345, 0.8396, 0.8296, 0.8677, 0.8066, 0.8679, 0.8066, 0.8679, 0.8296, 0.8677, 0.835, 0.8956, 0.7793, 0.9526, 0.8066, 0.8679, 0.835, 0.8956, 0.835, 0.8956, 0.8633, 0.9233, 0.7793, 0.9526, 0.835, 0.8956, 0.8633, 0.9001, 0.8633, 0.9233, 0.835, 0.8956, 0.8296, 0.8677, 0.8403, 0.8898, 0.8633, 0.9001, 0.835, 0.8956, 0.8403, 0.8898, 0.6865, 0.9563, 0.6025, 0.9251, 0.6313, 0.8978, 0.6313, 0.8978, 0.6606, 0.8705, 0.6865, 0.9563, 0.6025, 0.9011, 0.6313, 0.8978, 0.6025, 0.9251, 0.6313, 0.8978, 0.6025, 0.9011, 0.626, 0.8917, 0.626, 0.8917, 0.6367, 0.8702, 0.6313, 0.8978, 0.6367, 0.8702, 0.6606, 0.8705, 0.6313, 0.8978, 0.5742, 0.897, 0.6025, 0.9011, 0.6025, 0.9251, 0.5742, 0.897, 0.6025, 0.9251, 0.5176, 0.954, 0.6025, 0.9011, 0.5742, 0.897, 0.5801, 0.8913, 0.5742, 0.897, 0.5176, 0.954, 0.5454, 0.8691, 0.5742, 0.897, 0.5698, 0.8694, 0.5801, 0.8913, 0.5698, 0.8694, 0.5742, 0.897, 0.5454, 0.8691, 0.6367, 0.8702, 0.6323, 0.8427, 0.6606, 0.8705, 0.6323, 0.8427, 0.6367, 0.8702, 0.6265, 0.8484, 0.6885, 0.7856, 0.6606, 0.8705, 0.6323, 0.8427, 0.6035, 0.8385, 0.6323, 0.8427, 0.6265, 0.8484, 0.6323, 0.8427, 0.604, 0.8145, 0.6885, 0.7856, 0.604, 0.8145, 0.6323, 0.8427, 0.6035, 0.8385, 0.5454, 0.8691, 0.5747, 0.8418, 0.5698, 0.8694, 0.6035, 0.8385, 0.5747, 0.8418, 0.604, 0.8145, 0.5747, 0.8418, 0.5454, 0.8691, 0.5195, 0.7833, 0.5195, 0.7833, 0.604, 0.8145, 0.5747, 0.8418, 0.5747, 0.8418, 0.6035, 0.8385, 0.5806, 0.8479, 0.5698, 0.8694, 0.5747, 0.8418, 0.5806, 0.8479])
_uv.active_render = True
_uv = me_shuriken.uv_layers.new(name='LightMapUV')
_uv.uv.foreach_set('vector', [0.73, 0.6792, 0.9204, 0.7007, 0.731, 0.6345, 0.9204, 0.7007, 0.73, 0.6792, 0.9839, 0.7662, 0.5615, 0.5061, 0.5405, 0.6953, 0.6064, 0.5066, 0.5405, 0.6953, 0.5615, 0.5061, 0.4756, 0.7582, 0.7339, 0.3818, 0.9243, 0.3198, 0.7344, 0.3369, 0.9897, 0.2563, 0.7344, 0.3369, 0.9243, 0.3198, 0.4817, 0.252, 0.5615, 0.5061, 0.5449, 0.3169, 0.5449, 0.3169, 0.5615, 0.5061, 0.6064, 0.5066, 0.4756, 0.7582, 0.73, 0.6792, 0.5405, 0.6953, 0.5405, 0.6953, 0.73, 0.6792, 0.731, 0.6345, 0.9043, 0.51, 0.9243, 0.3198, 0.8594, 0.5093, 0.9243, 0.3198, 0.9043, 0.51, 0.9897, 0.2563, 0.9839, 0.7662, 0.9043, 0.51, 0.9204, 0.7007, 0.8594, 0.5093, 0.9204, 0.7007, 0.9043, 0.51, 0.5449, 0.3169, 0.7344, 0.3369, 0.4817, 0.252, 0.7344, 0.3369, 0.5449, 0.3169, 0.7339, 0.3818, 0.2629, 0.899, 0.4534, 0.9244, 0.5156, 0.9919, 0.4534, 0.9244, 0.2629, 0.899, 0.2637, 0.8536, 0.08899, 0.7261, 0.07263, 0.9191, 0.008064, 0.9844, 0.07263, 0.9191, 0.08899, 0.7261, 0.1356, 0.7268, 0.2676, 0.5574, 0.5225, 0.4722, 0.458, 0.5374, 0.458, 0.5374, 0.2668, 0.6028, 0.2676, 0.5574, 0.08899, 0.7261, 0.01495, 0.4648, 0.07739, 0.5322, 0.07739, 0.5322, 0.1356, 0.7268, 0.08899, 0.7261, 0.2629, 0.899, 0.07263, 0.9191, 0.2637, 0.8536, 0.2629, 0.899, 0.008064, 0.9844, 0.07263, 0.9191, 0.4417, 0.7307, 0.458, 0.5374, 0.5225, 0.4722, 0.458, 0.5374, 0.4417, 0.7307, 0.395, 0.73, 0.4417, 0.7307, 0.5156, 0.9919, 0.4534, 0.9244, 0.4534, 0.9244, 0.395, 0.73, 0.4417, 0.7307, 0.2676, 0.5574, 0.07739, 0.5322, 0.01495, 0.4648, 0.07739, 0.5322, 0.2676, 0.5574, 0.2668, 0.6028, 0.2646, 0.7778, 0.3027, 0.7626, 0.3164, 0.778, 0.3208, 0.729, 0.3164, 0.778, 0.3027, 0.7626, 0.2646, 0.7778, 0.3164, 0.778, 0.2644, 0.7993, 0.3164, 0.778, 0.3208, 0.729, 0.3406, 0.7292, 0.2271, 0.7618, 0.2646, 0.7778, 0.2644, 0.7993, 0.3037, 0.6946, 0.3406, 0.7292, 0.3208, 0.729, 0.2271, 0.7618, 0.2644, 0.7993, 0.213, 0.777, 0.3406, 0.7292, 0.3037, 0.6946, 0.3176, 0.6797, 0.21, 0.7278, 0.2271, 0.7618, 0.213, 0.777, 0.2661, 0.6787, 0.3176, 0.6797, 0.3037, 0.6946, 0.21, 0.7278, 0.213, 0.777, 0.1899, 0.7275, 0.3176, 0.6797, 0.2661, 0.6787, 0.2664, 0.6572, 0.228, 0.6941, 0.21, 0.7278, 0.1899, 0.7275, 0.2661, 0.6787, 0.2142, 0.6785, 0.2664, 0.6572, 0.228, 0.6941, 0.1899, 0.7275, 0.2142, 0.6785, 0.2142, 0.6785, 0.2661, 0.6787, 0.228, 0.6941, 0.6064, 0.5066, 0.5405, 0.6953, 0.6685, 0.5706, 0.5405, 0.6953, 0.731, 0.6345, 0.6685, 0.5706, 0.6685, 0.5706, 0.6587, 0.5071, 0.6064, 0.5066, 0.6587, 0.5071, 0.6685, 0.5706, 0.6816, 0.5579, 0.6685, 0.5706, 0.7314, 0.5823, 0.6816, 0.5579, 0.6685, 0.5706, 0.731, 0.6345, 0.7314, 0.5823, 0.6699, 0.4443, 0.6064, 0.5066, 0.6587, 0.5071, 0.5449, 0.3169, 0.6064, 0.5066, 0.6699, 0.4443, 0.6587, 0.5071, 0.6826, 0.457, 0.6699, 0.4443, 0.6699, 0.4443, 0.7339, 0.3818, 0.5449, 0.3169, 0.7334, 0.4341, 0.6699, 0.4443, 0.6826, 0.457, 0.6699, 0.4443, 0.7334, 0.4341, 0.7339, 0.3818, 0.7964, 0.4453, 0.7339, 0.3818, 0.7334, 0.4341, 0.9243, 0.3198, 0.7339, 0.3818, 0.7964, 0.4453, 0.7964, 0.4453, 0.7334, 0.4341, 0.7837, 0.458, 0.7964, 0.4453, 0.8594, 0.5093, 0.9243, 0.3198, 0.8071, 0.5088, 0.7964, 0.4453, 0.7837, 0.458, 0.7964, 0.4453, 0.8071, 0.5088, 0.8594, 0.5093, 0.8594, 0.5093, 0.8071, 0.5088, 0.7954, 0.572, 0.9204, 0.7007, 0.8594, 0.5093, 0.7954, 0.572, 0.7954, 0.572, 0.731, 0.6345, 0.9204, 0.7007, 0.7954, 0.572, 0.7314, 0.5823, 0.731, 0.6345, 0.7954, 0.572, 0.8071, 0.5088, 0.7827, 0.5591, 0.7314, 0.5823, 0.7954, 0.572, 0.7827, 0.5591, 0.4534, 0.9244, 0.2637, 0.8536, 0.3291, 0.7917, 0.3291, 0.7917, 0.395, 0.73, 0.4534, 0.9244, 0.2644, 0.7993, 0.3291, 0.7917, 0.2637, 0.8536, 0.3291, 0.7917, 0.2644, 0.7993, 0.3164, 0.778, 0.3164, 0.778, 0.3406, 0.7292, 0.3291, 0.7917, 0.3406, 0.7292, 0.395, 0.73, 0.3291, 0.7917, 0.2, 0.7899, 0.2644, 0.7993, 0.2637, 0.8536, 0.2, 0.7899, 0.2637, 0.8536, 0.07263, 0.9191, 0.2644, 0.7993, 0.2, 0.7899, 0.213, 0.777, 0.2, 0.7899, 0.07263, 0.9191, 0.1356, 0.7268, 0.2, 0.7899, 0.1899, 0.7275, 0.213, 0.777, 0.1899, 0.7275, 0.2, 0.7899, 0.1356, 0.7268, 0.3406, 0.7292, 0.3308, 0.6667, 0.395, 0.73, 0.3308, 0.6667, 0.3406, 0.7292, 0.3176, 0.6797, 0.458, 0.5374, 0.395, 0.73, 0.3308, 0.6667, 0.2664, 0.6572, 0.3308, 0.6667, 0.3176, 0.6797, 0.3308, 0.6667, 0.2668, 0.6028, 0.458, 0.5374, 0.2668, 0.6028, 0.3308, 0.6667, 0.2664, 0.6572, 0.1356, 0.7268, 0.2015, 0.6648, 0.1899, 0.7275, 0.2664, 0.6572, 0.2015, 0.6648, 0.2668, 0.6028, 0.2015, 0.6648, 0.1356, 0.7268, 0.07739, 0.5322, 0.07739, 0.5322, 0.2668, 0.6028, 0.2015, 0.6648, 0.2015, 0.6648, 0.2664, 0.6572, 0.2142, 0.6785, 0.1899, 0.7275, 0.2015, 0.6648, 0.2142, 0.6785])
me_shuriken.materials.append(mat_weapons_inst)
me_shuriken.use_remesh_fix_poles = True
me_shuriken.use_remesh_preserve_attributes = False
me_shuriken.use_mirror_vertex_groups = False
me_shuriken.update()
me_shuriken.normals_split_custom_set([tuple(v) for v in zip(*[iter([0.1648, 0.102, 0.981, 0.1648, 0.102, 0.981, 0.1648, 0.102, 0.981, 0.1648, 0.102, 0.981, 0.1648, 0.102, 0.981, 0.1648, 0.102, 0.981, 0.102, -0.1648, 0.981, 0.102, -0.1648, 0.981, 0.1021, -0.1648, 0.981, 0.102, -0.1648, 0.981, 0.102, -0.1648, 0.981, 0.102, -0.1648, 0.981, -0.102, -0.1648, 0.981, -0.102, -0.1648, 0.981, -0.102, -0.1648, 0.981, -0.102, -0.1648, 0.981, -0.102, -0.1648, 0.981, -0.102, -0.1648, 0.981, 0.1648, -0.102, 0.981, 0.1648, -0.102, 0.981, 0.1648, -0.102, 0.981, 0.1648, -0.102, 0.981, 0.1648, -0.102, 0.981, 0.1648, -0.102, 0.981, 0.102, 0.1648, 0.981, 0.102, 0.1648, 0.981, 0.102, 0.1648, 0.981, 0.102, 0.1648, 0.981, 0.102, 0.1648, 0.981, 0.102, 0.1648, 0.981, -0.102, 0.1648, 0.981, -0.102, 0.1648, 0.981, -0.102, 0.1648, 0.981, -0.102, 0.1648, 0.981, -0.102, 0.1648, 0.981, -0.102, 0.1648, 0.981, -0.1648, 0.102, 0.981, -0.1648, 0.102, 0.981, -0.1648, 0.102, 0.981, -0.1648, 0.102, 0.981, -0.1648, 0.102, 0.981, -0.1648, 0.102, 0.981, -0.1648, -0.102, 0.981, -0.1648, -0.102, 0.981, -0.1648, -0.102, 0.981, -0.1648, -0.102, 0.981, -0.1648, -0.102, 0.981, -0.1648, -0.1021, 0.981, 0.1648, 0.102, -0.981, 0.1648, 0.102, -0.981, 0.1648, 0.102, -0.981, 0.1648, 0.102, -0.981, 0.1648, 0.102, -0.981, 0.1648, 0.102, -0.981, 0.102, -0.1648, -0.981, 0.102, -0.1648, -0.981, 0.102, -0.1648, -0.981, 0.102, -0.1648, -0.981, 0.102, -0.1648, -0.981, 0.102, -0.1648, -0.981, -0.102, -0.1648, -0.981, -0.102, -0.1648, -0.981, -0.102, -0.1648, -0.981, -0.102, -0.1648, -0.981, -0.102, -0.1648, -0.981, -0.102, -0.1648, -0.981, 0.1648, -0.102, -0.981, 0.1648, -0.102, -0.981, 0.1648, -0.102, -0.981, 0.1648, -0.102, -0.981, 0.1648, -0.102, -0.981, 0.1648, -0.102, -0.981, 0.102, 0.1648, -0.981, 0.102, 0.1648, -0.981, 0.1021, 0.1648, -0.981, 0.102, 0.1648, -0.981, 0.102, 0.1648, -0.981, 0.102, 0.1648, -0.981, -0.102, 0.1648, -0.981, -0.102, 0.1648, -0.981, -0.102, 0.1648, -0.981, -0.102, 0.1648, -0.981, -0.102, 0.1648, -0.981, -0.102, 0.1648, -0.981, -0.1648, 0.102, -0.981, -0.1648, 0.102, -0.981, -0.1648, 0.102, -0.981, -0.1648, 0.102, -0.981, -0.1648, 0.1021, -0.981, -0.1648, 0.102, -0.981, -0.1648, -0.102, -0.981, -0.1648, -0.102, -0.981, -0.1648, -0.102, -0.981, -0.1648, -0.102, -0.981, -0.1648, -0.102, -0.981, -0.1648, -0.102, -0.981, -0.7071, -0.7071, 3.017e-07, -2.018e-08, -1.0, 1.203e-15, 5.045e-09, -1.0, 1.668e-07, 0.7071, -0.7071, 2.946e-07, 5.045e-09, -1.0, 1.668e-07, -2.018e-08, -1.0, 1.203e-15, -0.7071, -0.7071, 3.017e-07, 5.045e-09, -1.0, 1.668e-07, -0.7071, -0.7071, 3.631e-07, 5.045e-09, -1.0, 1.668e-07, 0.7071, -0.7071, 2.946e-07, 0.7071, -0.7071, 3.631e-07, -1.0, 6.578e-06, 2.085e-08, -0.7071, -0.7071, 3.017e-07, -0.7071, -0.7071, 3.631e-07, 1.0, 6.583e-06, 2.085e-08, 0.7071, -0.7071, 3.631e-07, 0.7071, -0.7071, 2.946e-07, -1.0, 6.578e-06, 2.085e-08, -0.7071, -0.7071, 3.631e-07, -1.0, -6.517e-06, -2.085e-08, 0.7071, -0.7071, 3.631e-07, 1.0, 6.583e-06, 2.085e-08, 1.0, -6.502e-06, -2.085e-08, -0.7071, 0.7071, -3.631e-07, -1.0, 6.578e-06, 2.085e-08, -1.0, -6.517e-06, -2.085e-08, 0.7071, 0.7071, -1.419e-07, 1.0, -6.502e-06, -2.085e-08, 1.0, 6.583e-06, 2.085e-08, -0.7071, 0.7071, -3.631e-07, -1.0, -6.517e-06, -2.085e-08, -0.7071, 0.7071, -2.982e-07, 1.0, -6.502e-06, -2.085e-08, 0.7071, 0.7071, -1.419e-07, 0.7071, 0.7071, -7.695e-08, 6.881e-06, 1.0, -3.798e-07, -0.7071, 0.7071, -3.631e-07, -0.7071, 0.7071, -2.982e-07, 0.7071, 0.7071, -1.419e-07, -6.82e-06, 1.0, -2.13e-07, 0.7071, 0.7071, -7.695e-08, 6.881e-06, 1.0, -3.798e-07, -0.7071, 0.7071, -2.982e-07, -6.82e-06, 1.0, -2.13e-07, -6.82e-06, 1.0, -2.13e-07, 0.7071, 0.7071, -1.419e-07, 6.881e-06, 1.0, -3.798e-07, 0.01577, -0.01577, 0.9998, 0.04717, -3.056e-08, 0.9989, 0.02378, -1.181e-07, 0.9997, 0.04717, -3.056e-08, 0.9989, 0.01577, 0.01577, 0.9998, 0.02378, -1.181e-07, 0.9997, 0.02378, -1.181e-07, 0.9997, -5.695e-07, 3.208e-07, 1.0, 0.01577, -0.01577, 0.9998, -5.695e-07, 3.208e-07, 1.0, 0.02378, -1.181e-07, 0.9997, 3.297e-07, -1.261e-06, 1.0, 0.02378, -1.181e-07, 0.9997, 7.549e-07, 4.944e-07, 1.0, 3.297e-07, -1.261e-06, 1.0, 0.02378, -1.181e-07, 0.9997, 0.01577, 0.01577, 0.9998, 7.549e-07, 4.944e-07, 1.0, -4.189e-08, -0.02368, 0.9997, 0.01577, -0.01577, 0.9998, -5.695e-07, 3.208e-07, 1.0, -6.636e-09, -0.04717, 0.9989, 0.01577, -0.01577, 0.9998, -4.189e-08, -0.02368, 0.9997, -5.695e-07, 3.208e-07, 1.0, 0.0, 2.128e-06, 1.0, -4.189e-08, -0.02368, 0.9997, -4.189e-08, -0.02368, 0.9997, -0.01577, -0.01577, 0.9998, -6.636e-09, -0.04717, 0.9989, 5.431e-07, 2.918e-07, 1.0, -4.189e-08, -0.02368, 0.9997, 0.0, 2.128e-06, 1.0, -4.189e-08, -0.02368, 0.9997, 5.431e-07, 2.918e-07, 1.0, -0.01577, -0.01577, 0.9998, -0.02368, -4.762e-08, 0.9997, -0.01577, -0.01577, 0.9998, 5.431e-07, 2.918e-07, 1.0, -0.04717, 3.265e-08, 0.9989, -0.01577, -0.01577, 0.9998, -0.02368, -4.762e-08, 0.9997, -0.02368, -4.762e-08, 0.9997, 5.431e-07, 2.918e-07, 1.0, -3.218e-07, -1.261e-06, 1.0, -0.02368, -4.762e-08, 0.9997, -0.01577, 0.01577, 0.9998, -0.04717, 3.265e-08, 0.9989, -7.544e-07, 4.944e-07, 1.0, -0.02368, -4.762e-08, 0.9997, -3.218e-07, -1.261e-06, 1.0, -0.02368, -4.762e-08, 0.9997, -7.544e-07, 4.944e-07, 1.0, -0.01577, 0.01577, 0.9998, -0.01577, 0.01577, 0.9998, -7.544e-07, 4.944e-07, 1.0, 2.782e-08, 0.02378, 0.9997, 3.615e-08, 0.04722, 0.9989, -0.01577, 0.01577, 0.9998, 2.782e-08, 0.02378, 0.9997, 2.782e-08, 0.02378, 0.9997, 0.01577, 0.01577, 0.9998, 3.615e-08, 0.04722, 0.9989, 2.782e-08, 0.02378, 0.9997, 7.549e-07, 4.944e-07, 1.0, 0.01577, 0.01577, 0.9998, 2.782e-08, 0.02378, 0.9997, -7.544e-07, 4.944e-07, 1.0, 0.0, 2.677e-06, 1.0, 7.549e-07, 4.944e-07, 1.0, 2.782e-08, 0.02378, 0.9997, 0.0, 2.677e-06, 1.0, -3.714e-08, 0.04717, -0.9989, 0.01577, 0.01577, -0.9998, -1.905e-07, 0.02368, -0.9997, -1.905e-07, 0.02368, -0.9997, -0.01577, 0.01577, -0.9998, -3.714e-08, 0.04717, -0.9989, -6.772e-07, -4.217e-07, -1.0, -1.905e-07, 0.02368, -0.9997, 0.01577, 0.01577, -0.9998, -1.905e-07, 0.02368, -0.9997, -6.772e-07, -4.217e-07, -1.0, 1.357e-08, -2.196e-06, -1.0, 1.357e-08, -2.196e-06, -1.0, 6.723e-07, -4.217e-07, -1.0, -1.905e-07, 0.02368, -0.9997, 6.723e-07, -4.217e-07, -1.0, -0.01577, 0.01577, -0.9998, -1.905e-07, 0.02368, -0.9997, 0.02378, 1.446e-07, -0.9997, -6.772e-07, -4.217e-07, -1.0, 0.01577, 0.01577, -0.9998, 0.02378, 1.446e-07, -0.9997, 0.01577, 0.01577, -0.9998, 0.04717, 4.016e-09, -0.9989, -6.772e-07, -4.217e-07, -1.0, 0.02378, 1.446e-07, -0.9997, 0.0, 1.344e-06, -1.0, 0.02378, 1.446e-07, -0.9997, 0.04717, 4.016e-09, -0.9989, 0.01577, -0.01577, -0.9998, 0.02378, 1.446e-07, -0.9997, 6.821e-07, -4.217e-07, -1.0, 0.0, 1.344e-06, -1.0, 6.821e-07, -4.217e-07, -1.0, 0.02378, 1.446e-07, -0.9997, 0.01577, -0.01577, -0.9998, 6.723e-07, -4.217e-07, -1.0, -0.02368, 7.472e-08, -0.9997, -0.01577, 0.01577, -0.9998, -0.02368, 7.472e-08, -0.9997, 6.723e-07, -4.217e-07, -1.0, 0.0, 1.344e-06, -1.0, -0.04717, -2.87e-08, -0.9989, -0.01577, 0.01577, -0.9998, -0.02368, 7.472e-08, -0.9997, -6.821e-07, -4.217e-07, -1.0, -0.02368, 7.472e-08, -0.9997, 0.0, 1.344e-06, -1.0, -0.02368, 7.472e-08, -0.9997, -0.01577, -0.01577, -0.9998, -0.04717, -2.87e-08, -0.9989, -0.01577, -0.01577, -0.9998, -0.02368, 7.472e-08, -0.9997, -6.821e-07, -4.217e-07, -1.0, 0.01577, -0.01577, -0.9998, -3.731e-08, -0.02378, -0.9997, 6.821e-07, -4.217e-07, -1.0, -6.821e-07, -4.217e-07, -1.0, -3.731e-08, -0.02378, -0.9997, -0.01577, -0.01577, -0.9998, -3.731e-08, -0.02378, -0.9997, 0.01577, -0.01577, -0.9998, 3.615e-08, -0.04722, -0.9989, 3.615e-08, -0.04722, -0.9989, -0.01577, -0.01577, -0.9998, -3.731e-08, -0.02378, -0.9997, -3.731e-08, -0.02378, -0.9997, -6.821e-07, -4.217e-07, -1.0, 0.0, -2.196e-06, -1.0, 6.821e-07, -4.217e-07, -1.0, -3.731e-08, -0.02378, -0.9997, 0.0, -2.196e-06, -1.0])] * 3)])

# ---- objects
ob_export_mesh = bpy.data.objects.new('export_mesh', me_mesh_120)
ob_shuriken = bpy.data.objects.new('Shuriken', me_shuriken)

# ---- transforms, parenting, visibility, modifiers, constraints
ob_export_mesh.location = (0.0, 0.0, 0.0)
ob_export_mesh.lineart.crease_threshold = 0.0
ob_shuriken.location = (0.0, 0.0, 0.0)
ob_shuriken.color = (0.8, 0.8, 0.8, 1.0)
ob_shuriken.lineart.crease_threshold = 0.0

# ---- collection membership
scene.collection.objects.link(ob_export_mesh)
col_collection.objects.link(ob_shuriken)

# ---- scene / render settings (as saved in the file)
scene.frame_start = 0; scene.frame_end = 120; scene.frame_set(119)
scene.render.engine = 'BLENDER_EEVEE_NEXT'
scene.render.fps = 25
scene.cycles.use_denoising = False
scene.cycles.samples = 128
scene.cycles.sampling_pattern = 'TABULATED_SOBOL'
scene.cycles.use_adaptive_sampling = False
scene.cycles.use_light_tree = False
scene.view_settings.view_transform = 'Filmic'
scene.unit_settings.scale_length = 0.01
bpy.context.view_layer.update()

# ---- added for rendering (the .blend has no active camera and no usable light): camera, sun
cam_auto = bpy.data.cameras.new('AutoCamera')
cam_auto.lens = 50.0
cam_auto.sensor_width = 36.0
cam_auto.clip_end = 1000.0
ob_auto_camera = bpy.data.objects.new('AutoCamera', cam_auto)
scene.collection.objects.link(ob_auto_camera)
ob_auto_camera.location = (45.3222, -54.3867, 36.4734)
ob_auto_camera.rotation_euler = (1.09748, -7.21219e-08, 0.694738)
scene.camera = ob_auto_camera
light_auto_sun = bpy.data.lights.new('AutoSun', 'SUN')
light_auto_sun.energy = 3.0
light_auto_sun.angle = 0.0523599
ob_auto_sun = bpy.data.objects.new('AutoSun', light_auto_sun)
scene.collection.objects.link(ob_auto_sun)
ob_auto_sun.rotation_euler = (0.872665, 0.174533, 0.523599)
bpy.context.view_layer.update()
